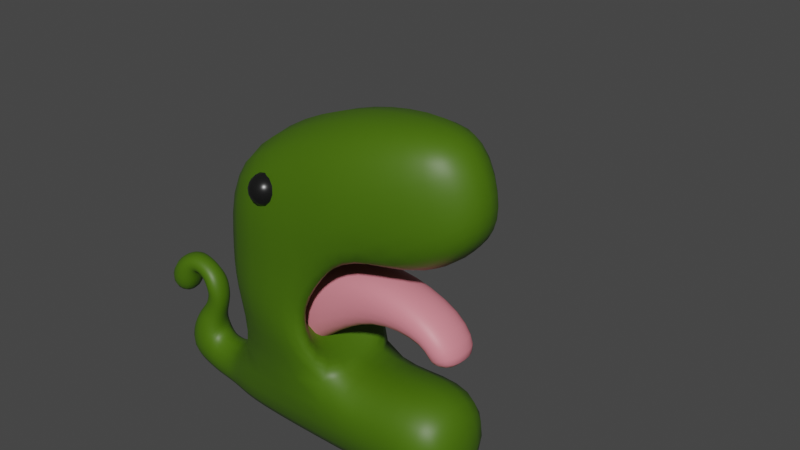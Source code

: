 # Source: Snake.blend  (saved by Blender 2.92.15; exported with 4.5.12 LTS)
import bpy
from mathutils import Matrix  # noqa: F401  (used for matrix-valued properties, if any)

bpy.ops.wm.read_factory_settings(use_empty=True)
scene = bpy.context.scene
scene.name = 'Scene'

# ---- collections
col_collection = bpy.data.collections.new('Collection'); scene.collection.children.link(col_collection)
col_animation = bpy.data.collections.new('Animation'); scene.collection.children.link(col_animation)

# ---- materials (node trees are filled in below, after node groups)
mat_material_snake_corps = bpy.data.materials.new('Material_Snake_Corps')
mat_material_snake_corps.use_transparent_shadow = False
mat_material_snake_langue = bpy.data.materials.new('Material_Snake_Langue')
mat_material_snake_langue.use_transparent_shadow = False
mat_material_snake_eye = bpy.data.materials.new('Material_Snake_Eye')
mat_material_snake_eye.use_transparent_shadow = False

# ---- material node trees
mat_material_snake_corps.use_nodes = True; mat_material_snake_corps.node_tree.nodes.clear()
_N = mat_material_snake_corps.node_tree.nodes; _L = mat_material_snake_corps.node_tree.links
n0 = _N.new('ShaderNodeBsdfPrincipled'); n0.name = 'Principled BSDF'; n0.location = (10, 300)
n0.distribution = 'GGX'
n0.subsurface_method = 'BURLEY'
n0.inputs[0].default_value = (0.06004, 0.1424, 0.0003478, 1.0)
n0.inputs[3].default_value = 1.45
n0.inputs[27].default_value = (0.0, 0.0, 0.0, 1.0)
n0.inputs[28].default_value = 1.0
n1 = _N.new('ShaderNodeOutputMaterial'); n1.name = 'Material Output'; n1.location = (300, 300)
_L.new(n0.outputs[0], n1.inputs[0])
n1.is_active_output = True
mat_material_snake_langue.use_nodes = True; mat_material_snake_langue.node_tree.nodes.clear()
_N = mat_material_snake_langue.node_tree.nodes; _L = mat_material_snake_langue.node_tree.links
n0 = _N.new('ShaderNodeBsdfPrincipled'); n0.name = 'Principled BSDF'; n0.location = (10, 300)
n0.distribution = 'GGX'
n0.subsurface_method = 'BURLEY'
n0.inputs[0].default_value = (0.7835, 0.2384, 0.2874, 1.0)
n0.inputs[3].default_value = 1.45
n0.inputs[27].default_value = (0.0, 0.0, 0.0, 1.0)
n0.inputs[28].default_value = 1.0
n1 = _N.new('ShaderNodeOutputMaterial'); n1.name = 'Material Output'; n1.location = (300, 300)
_L.new(n0.outputs[0], n1.inputs[0])
n1.is_active_output = True
mat_material_snake_eye.use_nodes = True; mat_material_snake_eye.node_tree.nodes.clear()
_N = mat_material_snake_eye.node_tree.nodes; _L = mat_material_snake_eye.node_tree.links
n0 = _N.new('ShaderNodeBsdfPrincipled'); n0.name = 'Principled BSDF'; n0.location = (10, 300)
n0.distribution = 'GGX'
n0.subsurface_method = 'BURLEY'
n0.inputs[0].default_value = (0.008076, 0.008076, 0.008076, 1.0)
n0.inputs[2].default_value = 0.3
n0.inputs[3].default_value = 1.45
n0.inputs[27].default_value = (0.0, 0.0, 0.0, 1.0)
n0.inputs[28].default_value = 1.0
n1 = _N.new('ShaderNodeOutputMaterial'); n1.name = 'Material Output'; n1.location = (300, 300)
_L.new(n0.outputs[0], n1.inputs[0])
n1.is_active_output = True

# ---- world
world_world = bpy.data.worlds.new('World'); scene.world = world_world
world_world.use_nodes = True; world_world.node_tree.nodes.clear()
_N = world_world.node_tree.nodes; _L = world_world.node_tree.links
n0 = _N.new('ShaderNodeOutputWorld'); n0.name = 'World Output'; n0.location = (300, 300)
n1 = _N.new('ShaderNodeBackground'); n1.name = 'Background'; n1.location = (10, 300)
n1.inputs[0].default_value = (0.05088, 0.05088, 0.05088, 1.0)
_L.new(n1.outputs[0], n0.inputs[0])
n0.is_active_output = True
world_world.color = (0.05088, 0.05088, 0.05088)
world_world.use_sun_shadow = False
world_world.sun_shadow_jitter_overblur = 0.0

# ---- meshes
me_corps_003 = bpy.data.meshes.new('Corps.003')
me_corps_003.from_pydata([(-1.77, -0.1303, 0.6015), (-2.017, -0.1303, 0.6841), (-1.77, 0.1303, 0.6015), (-2.017, 0.1303, 0.6841), (-1.687, -0.1303, 0.8488), (-1.934, -0.1303, 0.9313), (-1.687, 0.1303, 0.8488), (-1.934, 0.1303, 0.9313), (-1.721, 0.0892, 1.048), (-1.661, 0.0892, 0.8803), (-1.661, -0.0892, 0.8803), (-1.721, -0.0892, 1.048), (-1.517, 0.08517, 0.9814), (-1.6, 0.08517, 0.8322), (-1.6, -0.08517, 0.8322), (-1.517, -0.08517, 0.9814), (-1.401, 0.08734, 0.6946), (-1.572, 0.08734, 0.7296), (-1.572, -0.08734, 0.7296), (-1.401, -0.08734, 0.6946), (-1.575, -0.1041, 0.7894), (-1.422, -0.1041, 0.8583), (-1.575, 0.1041, 0.7894), (-1.422, 0.1041, 0.8583), (-1.479, 0.1507, 0.4203), (-1.762, 0.1319, 0.4749), (-1.762, -0.1319, 0.4749), (-1.479, -0.1507, 0.4203), (-1.553, 0.1507, 0.04144), (-1.827, 0.1319, 0.1433), (-1.827, -0.1319, 0.1433), (-1.553, -0.1507, 0.04144), (-1.213, 0.1635, 0.4026), (-1.213, -0.1635, 0.4026), (-1.213, 0.1635, -0.008524), (-1.213, -0.1635, -0.008524), (-1.452, -0.08746, 0.5575), (-1.452, 0.08746, 0.5575), (-1.636, 0.08746, 0.5967), (-1.636, -0.08746, 0.5967), (-1.438, 0.1473, 0.01419), (-1.438, -0.1473, 0.01419), (-1.403, 0.1473, 0.3846), (-1.403, -0.1473, 0.3845), (-1.033, 0.2977, 0.6126), (-1.033, -0.2977, 0.6126), (-0.9492, 0.2977, -0.02382), (-0.9492, -0.2977, -0.02382), (0.9492, 0.41, 0.7743), (0.9492, -0.41, 0.7743), (0.9492, 0.3186, 0.02477), (0.9492, -0.3186, 0.02477), (-0.1001, 0.3084, 0.7764), (0.0, 0.2977, -0.025), (0.0, -0.2977, -0.025), (-0.1001, -0.3084, 0.7764), (-0.9505, 0.4888, 2.203), (-0.9505, -0.4888, 2.203), (-0.3304, 0.4888, 2.589), (-0.3304, -0.4888, 2.589), (0.01742, 0.2931, 1.585), (0.01742, -0.2931, 1.585), (-1.084, 0.4888, 1.555), (-1.084, -0.4888, 1.555), (0.8632, 0.2665, 2.718), (0.8632, -0.2665, 2.718), (1.083, 0.2665, 2.325), (1.083, -0.2665, 2.325), (-0.2471, -0.2962, 1.188), (-1.078, -0.4212, 1.153), (-0.2471, 0.2962, 1.188), (-1.078, 0.4212, 1.153), (0.2503, -0.4888, 2.732), (0.2503, 0.4888, 2.732), (0.1898, 0.2931, 1.801), (0.1898, -0.2931, 1.801), (1.006, 0.2155, 1.998), (1.006, -0.2155, 1.998), (0.5014, 0.1045, 1.752), (0.5014, -0.1045, 1.752), (0.4746, 0.5004, 0.8567), (0.4746, 0.2977, -0.025), (0.4746, -0.2977, -0.025), (0.4746, -0.5004, 0.8567), (0.0, -0.4523, 0.7521), (0.0, 0.4523, 0.7521), (-0.2656, -0.5325, 1.198), (-0.2656, 0.5325, 1.198), (0.01308, 0.4888, 1.572), (0.2432, 0.4888, 1.793), (0.2432, -0.4888, 1.793), (0.01308, -0.4888, 1.572), (0.6948, 0.2155, 1.722), (0.6948, -0.2155, 1.722), (-0.3973, 0.2931, 1.785), (-0.3973, -0.2931, 1.785), (-0.5282, 0.223, 1.316), (-0.5282, -0.223, 1.316), (-0.09126, 0.2931, 1.928), (-0.09126, -0.2931, 1.928), (-0.3812, -0.3084, 1.047), (-0.3812, 0.3084, 1.047), (0.2203, 0.1045, 1.88), (0.2203, -0.1045, 1.88)], [], [(0, 1, 3, 2), (2, 3, 7, 6), (7, 5, 11, 8), (4, 5, 1, 0), (2, 6, 4, 0), (7, 3, 1, 5), (9, 8, 12, 13), (6, 7, 8, 9), (5, 4, 10, 11), (4, 6, 9, 10), (21, 20, 18, 19), (11, 10, 14, 15), (10, 9, 13, 14), (8, 11, 15, 12), (37, 36, 27, 24), (20, 22, 17, 18), (23, 21, 19, 16), (22, 23, 16, 17), (13, 12, 23, 22), (12, 15, 21, 23), (14, 13, 22, 20), (15, 14, 20, 21), (27, 26, 30, 31), (38, 37, 24, 25), (36, 39, 26, 27), (39, 38, 25, 26), (29, 28, 31, 30), (26, 25, 29, 30), (41, 40, 34, 35), (25, 24, 28, 29), (32, 33, 45, 44), (40, 42, 32, 34), (42, 43, 33, 32), (43, 41, 35, 33), (18, 17, 38, 39), (19, 18, 39, 36), (17, 16, 37, 38), (16, 19, 36, 37), (27, 31, 41, 43), (24, 27, 43, 42), (28, 24, 42, 40), (31, 28, 40, 41), (81, 80, 48, 50), (34, 32, 44, 46), (35, 34, 46, 47), (33, 35, 47, 45), (48, 49, 51, 50), (82, 81, 50, 51), (83, 82, 51, 49), (80, 83, 49, 48), (73, 72, 65, 64), (45, 47, 54, 84), (47, 46, 53, 54), (46, 44, 85, 53), (56, 57, 59, 58), (88, 62, 56, 58), (63, 91, 59, 57), (62, 63, 57, 56), (71, 69, 63, 62), (69, 86, 91, 63), (87, 71, 62, 88), (61, 68, 97, 95), (67, 66, 64, 65), (89, 73, 64, 66), (89, 66, 76, 92), (72, 90, 67, 65), (74, 78, 102, 98), (85, 44, 71, 87), (45, 84, 86, 69), (44, 45, 69, 71), (59, 91, 90, 72), (68, 55, 100, 97), (88, 58, 73, 89), (58, 59, 72, 73), (93, 92, 76, 77), (66, 67, 77, 76), (75, 61, 95, 99), (67, 90, 93, 77), (85, 84, 83, 80), (84, 54, 82, 83), (54, 53, 81, 82), (53, 85, 80, 81), (52, 55, 84, 85), (55, 68, 86, 84), (60, 70, 87, 88), (74, 60, 88, 89), (61, 75, 90, 91), (68, 61, 91, 86), (70, 52, 85, 87), (79, 78, 92, 93), (78, 74, 89, 92), (75, 79, 93, 90), (97, 96, 94, 95), (100, 101, 96, 97), (95, 94, 98, 99), (99, 98, 102, 103), (70, 60, 94, 96), (79, 75, 99, 103), (52, 70, 96, 101), (60, 74, 98, 94), (55, 52, 101, 100), (78, 79, 103, 102)])
me_corps_003.polygons.foreach_set('use_smooth', [True] * 102)
_uv = me_corps_003.uv_layers.new(name='UVMap')
_uv.uv.foreach_set('vector', [0.375, 0.0, 0.625, 0.0, 0.625, 0.25, 0.375, 0.25, 0.375, 0.25, 0.625, 0.25, 0.625, 0.5, 0.375, 0.5, 0.625, 0.5, 0.625, 0.75, 0.625, 0.75, 0.625, 0.5, 0.375, 0.75, 0.625, 0.75, 0.625, 1.0, 0.375, 1.0, 0.125, 0.5, 0.375, 0.5, 0.375, 0.75, 0.125, 0.75, 0.625, 0.5, 0.875, 0.5, 0.875, 0.75, 0.625, 0.75, 0.375, 0.5, 0.625, 0.5, 0.625, 0.5, 0.375, 0.5, 0.375, 0.5, 0.625, 0.5, 0.625, 0.5, 0.375, 0.5, 0.625, 0.75, 0.375, 0.75, 0.375, 0.75, 0.625, 0.75, 0.375, 0.75, 0.375, 0.5, 0.375, 0.5, 0.375, 0.75, 0.625, 0.75, 0.375, 0.75, 0.375, 0.75, 0.625, 0.75, 0.625, 0.75, 0.375, 0.75, 0.375, 0.75, 0.625, 0.75, 0.375, 0.75, 0.375, 0.5, 0.375, 0.5, 0.375, 0.75, 0.625, 0.5, 0.625, 0.75, 0.625, 0.75, 0.625, 0.5, 0.625, 0.5, 0.625, 0.75, 0.625, 0.75, 0.625, 0.5, 0.375, 0.75, 0.375, 0.5, 0.375, 0.5, 0.375, 0.75, 0.625, 0.5, 0.625, 0.75, 0.625, 0.75, 0.625, 0.5, 0.375, 0.5, 0.625, 0.5, 0.625, 0.5, 0.375, 0.5, 0.375, 0.5, 0.625, 0.5, 0.625, 0.5, 0.375, 0.5, 0.625, 0.5, 0.625, 0.75, 0.625, 0.75, 0.625, 0.5, 0.375, 0.75, 0.375, 0.5, 0.375, 0.5, 0.375, 0.75, 0.625, 0.75, 0.375, 0.75, 0.375, 0.75, 0.625, 0.75, 0.625, 0.75, 0.375, 0.75, 0.375, 0.75, 0.625, 0.75, 0.375, 0.5, 0.625, 0.5, 0.625, 0.5, 0.375, 0.5, 0.625, 0.75, 0.375, 0.75, 0.375, 0.75, 0.625, 0.75, 0.375, 0.75, 0.375, 0.5, 0.375, 0.5, 0.375, 0.75, 0.375, 0.5, 0.625, 0.5, 0.625, 0.75, 0.375, 0.75, 0.375, 0.75, 0.375, 0.5, 0.375, 0.5, 0.375, 0.75, 0.625, 0.75, 0.625, 0.5, 0.625, 0.5, 0.625, 0.75, 0.375, 0.5, 0.625, 0.5, 0.625, 0.5, 0.375, 0.5, 0.625, 0.5, 0.625, 0.75, 0.625, 0.75, 0.625, 0.5, 0.625, 0.5, 0.625, 0.5, 0.625, 0.5, 0.625, 0.5, 0.625, 0.5, 0.625, 0.75, 0.625, 0.75, 0.625, 0.5, 0.625, 0.75, 0.625, 0.75, 0.625, 0.75, 0.625, 0.75, 0.375, 0.75, 0.375, 0.5, 0.375, 0.5, 0.375, 0.75, 0.625, 0.75, 0.375, 0.75, 0.375, 0.75, 0.625, 0.75, 0.375, 0.5, 0.625, 0.5, 0.625, 0.5, 0.375, 0.5, 0.625, 0.5, 0.625, 0.75, 0.625, 0.75, 0.625, 0.5, 0.625, 0.75, 0.625, 0.75, 0.625, 0.75, 0.625, 0.75, 0.625, 0.5, 0.625, 0.75, 0.625, 0.75, 0.625, 0.5, 0.625, 0.5, 0.625, 0.5, 0.625, 0.5, 0.625, 0.5, 0.625, 0.75, 0.625, 0.5, 0.625, 0.5, 0.625, 0.75, 0.625, 0.5, 0.625, 0.5, 0.625, 0.5, 0.625, 0.5, 0.625, 0.5, 0.625, 0.5, 0.625, 0.5, 0.625, 0.5, 0.625, 0.75, 0.625, 0.5, 0.625, 0.5, 0.625, 0.75, 0.625, 0.75, 0.625, 0.75, 0.625, 0.75, 0.625, 0.75, 0.625, 0.5, 0.625, 0.75, 0.625, 0.75, 0.625, 0.5, 0.625, 0.75, 0.625, 0.5, 0.625, 0.5, 0.625, 0.75, 0.625, 0.75, 0.625, 0.75, 0.625, 0.75, 0.625, 0.75, 0.625, 0.5, 0.625, 0.75, 0.625, 0.75, 0.625, 0.5, 0.625, 0.5, 0.625, 0.75, 0.625, 0.75, 0.625, 0.5, 0.625, 0.75, 0.625, 0.75, 0.625, 0.75, 0.625, 0.75, 0.625, 0.75, 0.625, 0.5, 0.625, 0.5, 0.625, 0.75, 0.625, 0.5, 0.625, 0.5, 0.625, 0.5, 0.625, 0.5, 0.625, 0.5, 0.625, 0.75, 0.625, 0.75, 0.625, 0.5, 0.625, 0.5, 0.625, 0.5, 0.625, 0.5, 0.625, 0.5, 0.625, 0.75, 0.625, 0.75, 0.625, 0.75, 0.625, 0.75, 0.625, 0.5, 0.625, 0.75, 0.625, 0.75, 0.625, 0.5, 0.625, 0.5, 0.625, 0.75, 0.625, 0.75, 0.625, 0.5, 0.625, 0.75, 0.625, 0.75, 0.625, 0.75, 0.625, 0.75, 0.625, 0.5, 0.625, 0.5, 0.625, 0.5, 0.625, 0.5, 0.625, 0.6997, 0.625, 0.6912, 0.625, 0.6912, 0.625, 0.6997, 0.625, 0.75, 0.625, 0.5, 0.625, 0.5, 0.625, 0.75, 0.625, 0.5, 0.625, 0.5, 0.625, 0.5, 0.625, 0.5, 0.625, 0.5, 0.625, 0.5, 0.625, 0.5, 0.625, 0.5, 0.625, 0.75, 0.625, 0.75, 0.625, 0.75, 0.625, 0.75, 0.625, 0.5535, 0.625, 0.5826, 0.625, 0.5826, 0.625, 0.5535, 0.625, 0.5, 0.625, 0.5, 0.625, 0.5, 0.625, 0.5, 0.625, 0.75, 0.625, 0.75, 0.625, 0.75, 0.625, 0.75, 0.625, 0.5, 0.625, 0.75, 0.625, 0.75, 0.625, 0.5, 0.625, 0.75, 0.625, 0.75, 0.625, 0.75, 0.625, 0.75, 0.625, 0.6912, 0.625, 0.7006, 0.625, 0.7006, 0.625, 0.6912, 0.625, 0.5, 0.625, 0.5, 0.625, 0.5, 0.625, 0.5, 0.625, 0.5, 0.625, 0.75, 0.625, 0.75, 0.625, 0.5, 0.625, 0.75, 0.625, 0.5, 0.625, 0.5, 0.625, 0.75, 0.625, 0.5, 0.625, 0.75, 0.625, 0.75, 0.625, 0.5, 0.625, 0.6965, 0.625, 0.6997, 0.625, 0.6997, 0.625, 0.6965, 0.625, 0.75, 0.625, 0.75, 0.625, 0.75, 0.625, 0.75, 0.625, 0.5, 0.625, 0.75, 0.625, 0.75, 0.625, 0.5, 0.625, 0.75, 0.625, 0.75, 0.625, 0.75, 0.625, 0.75, 0.625, 0.75, 0.625, 0.5, 0.625, 0.5, 0.625, 0.75, 0.625, 0.5, 0.625, 0.5, 0.625, 0.5, 0.625, 0.5, 0.625, 0.5494, 0.625, 0.7006, 0.625, 0.75, 0.625, 0.5, 0.625, 0.7006, 0.625, 0.6912, 0.625, 0.75, 0.625, 0.75, 0.625, 0.55, 0.625, 0.5593, 0.625, 0.5, 0.625, 0.5, 0.625, 0.5535, 0.625, 0.55, 0.625, 0.5, 0.625, 0.5, 0.625, 0.6997, 0.625, 0.6965, 0.625, 0.75, 0.625, 0.75, 0.625, 0.6912, 0.625, 0.6997, 0.625, 0.75, 0.625, 0.75, 0.625, 0.5593, 0.625, 0.5494, 0.625, 0.5, 0.625, 0.5, 0.625, 0.6674, 0.625, 0.5826, 0.625, 0.5, 0.625, 0.75, 0.625, 0.5826, 0.625, 0.5535, 0.625, 0.5, 0.625, 0.5, 0.625, 0.6965, 0.625, 0.6674, 0.625, 0.75, 0.625, 0.75, 0.625, 0.6912, 0.625, 0.5593, 0.625, 0.55, 0.625, 0.6997, 0.625, 0.7006, 0.625, 0.5494, 0.625, 0.5593, 0.625, 0.6912, 0.625, 0.6997, 0.625, 0.55, 0.625, 0.5535, 0.625, 0.6965, 0.625, 0.6965, 0.625, 0.5535, 0.625, 0.5826, 0.625, 0.6674, 0.625, 0.5593, 0.625, 0.55, 0.625, 0.55, 0.625, 0.5593, 0.625, 0.6674, 0.625, 0.6965, 0.625, 0.6965, 0.625, 0.6674, 0.625, 0.5494, 0.625, 0.5593, 0.625, 0.5593, 0.625, 0.5494, 0.625, 0.55, 0.625, 0.5535, 0.625, 0.5535, 0.625, 0.55, 0.625, 0.7006, 0.625, 0.5494, 0.625, 0.5494, 0.625, 0.7006, 0.625, 0.5826, 0.625, 0.6674, 0.625, 0.6674, 0.625, 0.5826])
me_corps_003.materials.append(mat_material_snake_corps)
me_corps_003.use_remesh_fix_poles = True
me_corps_003.use_remesh_preserve_attributes = False
me_corps_003.use_mirror_vertex_groups = False
me_corps_003.update()
me_cube_003 = bpy.data.meshes.new('Cube.003')
me_cube_003.from_pydata([(-0.4602, -0.2452, 0.7564), (-0.4602, -0.2452, 1.423), (-0.4602, 0.2452, 0.7564), (-0.4602, 0.2452, 1.423), (0.6863, -0.1953, 1.272), (0.7506, -0.1953, 1.432), (0.6863, 0.1953, 1.272), (0.7506, 0.1953, 1.432), (-0.4602, -1.371e-07, 0.7564), (-0.4602, -1.371e-07, 1.482), (0.6863, -1.376e-07, 1.272), (0.7506, -1.359e-07, 1.491), (0.2101, 0.209, 1.3), (0.2101, 0.209, 1.603), (0.2101, -0.209, 1.3), (0.2101, -0.209, 1.603), (0.2101, -1.368e-07, 1.661), (0.2101, -1.368e-07, 1.3), (-0.2394, 0.2452, 0.9725), (-0.2394, -0.2452, 1.491), (-0.2394, -1.371e-07, 0.9725), (-0.2394, 0.2452, 1.491), (-0.2394, -0.2452, 0.9725), (-0.2394, -1.371e-07, 1.55), (0.8885, 0.184, 1.132), (0.6315, 0.184, 1.132), (0.6315, -1.34e-07, 1.132), (0.9728, -1.007e-07, 1.132), (0.8885, -0.184, 1.132), (0.6315, -0.184, 1.132)], [], [(8, 9, 3, 2), (12, 13, 7, 6), (10, 6, 25, 26), (22, 19, 1, 0), (17, 10, 4, 14), (23, 9, 1, 19), (21, 3, 9, 23), (12, 6, 10, 17), (5, 4, 29, 28), (0, 1, 9, 8), (18, 12, 17, 20), (7, 13, 16, 11), (11, 16, 15, 5), (20, 17, 14, 22), (4, 5, 15, 14), (18, 21, 13, 12), (2, 3, 21, 18), (8, 20, 22, 0), (2, 18, 20, 8), (13, 21, 23, 16), (16, 23, 19, 15), (14, 15, 19, 22), (26, 27, 28, 29), (25, 24, 27, 26), (4, 10, 26, 29), (11, 5, 28, 27), (6, 7, 24, 25), (7, 11, 27, 24)])
me_cube_003.polygons.foreach_set('use_smooth', [True] * 28)
_uv = me_cube_003.uv_layers.new(name='UVMap')
_uv.uv.foreach_set('vector', [0.375, 0.125, 0.625, 0.125, 0.625, 0.25, 0.375, 0.25, 0.375, 0.375, 0.625, 0.375, 0.625, 0.5, 0.375, 0.5, 0.375, 0.625, 0.375, 0.5, 0.375, 0.5, 0.375, 0.625, 0.375, 0.9588, 0.625, 0.9588, 0.625, 1.0, 0.375, 1.0, 0.25, 0.625, 0.375, 0.625, 0.375, 0.75, 0.25, 0.75, 0.8338, 0.625, 0.875, 0.625, 0.875, 0.75, 0.8338, 0.75, 0.8338, 0.5, 0.875, 0.5, 0.875, 0.625, 0.8338, 0.625, 0.25, 0.5, 0.375, 0.5, 0.375, 0.625, 0.25, 0.625, 0.625, 0.75, 0.375, 0.75, 0.375, 0.75, 0.625, 0.75, 0.375, 0.0, 0.625, 0.0, 0.625, 0.125, 0.375, 0.125, 0.1662, 0.5, 0.25, 0.5, 0.25, 0.625, 0.1662, 0.625, 0.625, 0.5, 0.75, 0.5, 0.75, 0.625, 0.625, 0.625, 0.625, 0.625, 0.75, 0.625, 0.75, 0.75, 0.625, 0.75, 0.1662, 0.625, 0.25, 0.625, 0.25, 0.75, 0.1662, 0.75, 0.375, 0.75, 0.625, 0.75, 0.625, 0.875, 0.375, 0.875, 0.375, 0.2912, 0.625, 0.2912, 0.625, 0.375, 0.375, 0.375, 0.375, 0.25, 0.625, 0.25, 0.625, 0.2912, 0.375, 0.2912, 0.125, 0.625, 0.1662, 0.625, 0.1662, 0.75, 0.125, 0.75, 0.125, 0.5, 0.1662, 0.5, 0.1662, 0.625, 0.125, 0.625, 0.75, 0.5, 0.8338, 0.5, 0.8338, 0.625, 0.75, 0.625, 0.75, 0.625, 0.8338, 0.625, 0.8338, 0.75, 0.75, 0.75, 0.375, 0.875, 0.625, 0.875, 0.625, 0.9588, 0.375, 0.9588, 0.375, 0.625, 0.625, 0.625, 0.625, 0.75, 0.375, 0.75, 0.375, 0.5, 0.625, 0.5, 0.625, 0.625, 0.375, 0.625, 0.375, 0.75, 0.375, 0.625, 0.375, 0.625, 0.375, 0.75, 0.625, 0.625, 0.625, 0.75, 0.625, 0.75, 0.625, 0.625, 0.375, 0.5, 0.625, 0.5, 0.625, 0.5, 0.375, 0.5, 0.625, 0.5, 0.625, 0.625, 0.625, 0.625, 0.625, 0.5])
me_cube_003.materials.append(mat_material_snake_langue)
me_cube_003.use_remesh_fix_poles = True
me_cube_003.use_remesh_preserve_attributes = False
me_cube_003.use_mirror_vertex_groups = False
me_cube_003.update()
me_sphere_003 = bpy.data.meshes.new('Sphere.003')
me_sphere_003.from_pydata([(-0.4543, 2.231, 0.4747), (-0.4325, 2.193, 0.506), (-0.414, 2.221, 0.4764), (-0.4017, 2.236, 0.4365), (-0.3974, 2.236, 0.3923), (-0.4543, 2.158, 0.5208), (-0.4166, 2.178, 0.5087), (-0.3846, 2.192, 0.4813), (-0.3632, 2.198, 0.4428), (-0.3557, 2.195, 0.3992), (-0.4107, 2.156, 0.5123), (-0.3738, 2.152, 0.4879), (-0.3491, 2.146, 0.4515), (-0.3405, 2.139, 0.4086), (-0.4166, 2.135, 0.5159), (-0.3846, 2.112, 0.4946), (-0.3632, 2.094, 0.4602), (-0.3557, 2.083, 0.418), (-0.4325, 2.119, 0.5185), (-0.414, 2.083, 0.4994), (-0.4017, 2.056, 0.4665), (-0.3974, 2.042, 0.4248), (-0.4543, 2.113, 0.5195), (-0.4543, 2.073, 0.5012), (-0.4543, 2.042, 0.4689), (-0.4543, 2.027, 0.4273), (-0.4761, 2.119, 0.5185), (-0.4945, 2.083, 0.4994), (-0.5069, 2.056, 0.4665), (-0.5112, 2.042, 0.4248), (-0.492, 2.135, 0.5159), (-0.524, 2.112, 0.4946), (-0.5453, 2.094, 0.4602), (-0.5529, 2.083, 0.418), (-0.4978, 2.156, 0.5123), (-0.5348, 2.152, 0.4879), (-0.5594, 2.146, 0.4515), (-0.5681, 2.139, 0.4086), (-0.492, 2.178, 0.5087), (-0.524, 2.192, 0.4813), (-0.5453, 2.198, 0.4428), (-0.5529, 2.195, 0.3992), (-0.4761, 2.193, 0.506), (-0.4945, 2.221, 0.4764), (-0.5069, 2.236, 0.4365), (-0.5112, 2.236, 0.3923), (-0.4543, 2.199, 0.5051), (-0.4543, 2.25, 0.4342), (-0.4543, 2.251, 0.3898)], [], [(48, 47, 3, 4), (0, 46, 1, 2), (47, 0, 2, 3), (46, 5, 1), (2, 1, 6, 7), (3, 2, 7, 8), (1, 5, 6), (4, 3, 8, 9), (8, 7, 11, 12), (6, 5, 10), (9, 8, 12, 13), (7, 6, 10, 11), (10, 5, 14), (13, 12, 16, 17), (11, 10, 14, 15), (12, 11, 15, 16), (17, 16, 20, 21), (15, 14, 18, 19), (16, 15, 19, 20), (14, 5, 18), (20, 19, 23, 24), (18, 5, 22), (21, 20, 24, 25), (19, 18, 22, 23), (24, 23, 27, 28), (22, 5, 26), (25, 24, 28, 29), (23, 22, 26, 27), (29, 28, 32, 33), (27, 26, 30, 31), (28, 27, 31, 32), (26, 5, 30), (33, 32, 36, 37), (31, 30, 34, 35), (32, 31, 35, 36), (30, 5, 34), (36, 35, 39, 40), (34, 5, 38), (37, 36, 40, 41), (35, 34, 38, 39), (40, 39, 43, 44), (38, 5, 42), (41, 40, 44, 45), (39, 38, 42, 43), (45, 44, 47, 48), (43, 42, 46, 0), (44, 43, 0, 47), (42, 5, 46)])
me_sphere_003.polygons.foreach_set('use_smooth', [True] * 48)
_uv = me_sphere_003.uv_layers.new(name='UVMap')
_uv.uv.foreach_set('vector', [0.75, 0.5, 0.75, 0.625, 0.6667, 0.625, 0.6667, 0.5, 0.75, 0.75, 0.75, 0.875, 0.6667, 0.875, 0.6667, 0.75, 0.75, 0.625, 0.75, 0.75, 0.6667, 0.75, 0.6667, 0.625, 0.75, 0.875, 0.7083, 1.0, 0.6667, 0.875, 0.6667, 0.75, 0.6667, 0.875, 0.5833, 0.875, 0.5833, 0.75, 0.6667, 0.625, 0.6667, 0.75, 0.5833, 0.75, 0.5833, 0.625, 0.6667, 0.875, 0.625, 1.0, 0.5833, 0.875, 0.6667, 0.5, 0.6667, 0.625, 0.5833, 0.625, 0.5833, 0.5, 0.5833, 0.625, 0.5833, 0.75, 0.5, 0.75, 0.5, 0.625, 0.5833, 0.875, 0.5417, 1.0, 0.5, 0.875, 0.5833, 0.5, 0.5833, 0.625, 0.5, 0.625, 0.5, 0.5, 0.5833, 0.75, 0.5833, 0.875, 0.5, 0.875, 0.5, 0.75, 0.5, 0.875, 0.4583, 1.0, 0.4167, 0.875, 0.5, 0.5, 0.5, 0.625, 0.4167, 0.625, 0.4167, 0.5, 0.5, 0.75, 0.5, 0.875, 0.4167, 0.875, 0.4167, 0.75, 0.5, 0.625, 0.5, 0.75, 0.4167, 0.75, 0.4167, 0.625, 0.4167, 0.5, 0.4167, 0.625, 0.3333, 0.625, 0.3333, 0.5, 0.4167, 0.75, 0.4167, 0.875, 0.3333, 0.875, 0.3333, 0.75, 0.4167, 0.625, 0.4167, 0.75, 0.3333, 0.75, 0.3333, 0.625, 0.4167, 0.875, 0.375, 1.0, 0.3333, 0.875, 0.3333, 0.625, 0.3333, 0.75, 0.25, 0.75, 0.25, 0.625, 0.3333, 0.875, 0.2917, 1.0, 0.25, 0.875, 0.3333, 0.5, 0.3333, 0.625, 0.25, 0.625, 0.25, 0.5, 0.3333, 0.75, 0.3333, 0.875, 0.25, 0.875, 0.25, 0.75, 0.25, 0.625, 0.25, 0.75, 0.1667, 0.75, 0.1667, 0.625, 0.25, 0.875, 0.2083, 1.0, 0.1667, 0.875, 0.25, 0.5, 0.25, 0.625, 0.1667, 0.625, 0.1667, 0.5, 0.25, 0.75, 0.25, 0.875, 0.1667, 0.875, 0.1667, 0.75, 0.1667, 0.5, 0.1667, 0.625, 0.08333, 0.625, 0.08333, 0.5, 0.1667, 0.75, 0.1667, 0.875, 0.08333, 0.875, 0.08333, 0.75, 0.1667, 0.625, 0.1667, 0.75, 0.08333, 0.75, 0.08333, 0.625, 0.1667, 0.875, 0.125, 1.0, 0.08333, 0.875, 0.08333, 0.5, 0.08333, 0.625, 0.0, 0.625, 0.0, 0.5, 0.08333, 0.75, 0.08333, 0.875, 0.0, 0.875, 0.0, 0.75, 0.08333, 0.625, 0.08333, 0.75, 0.0, 0.75, 0.0, 0.625, 0.08333, 0.875, 0.04167, 1.0, 0.0, 0.875, 1.0, 0.625, 1.0, 0.75, 0.9167, 0.75, 0.9167, 0.625, 1.0, 0.875, 0.9583, 1.0, 0.9167, 0.875, 1.0, 0.5, 1.0, 0.625, 0.9167, 0.625, 0.9167, 0.5, 1.0, 0.75, 1.0, 0.875, 0.9167, 0.875, 0.9167, 0.75, 0.9167, 0.625, 0.9167, 0.75, 0.8333, 0.75, 0.8333, 0.625, 0.9167, 0.875, 0.875, 1.0, 0.8333, 0.875, 0.9167, 0.5, 0.9167, 0.625, 0.8333, 0.625, 0.8333, 0.5, 0.9167, 0.75, 0.9167, 0.875, 0.8333, 0.875, 0.8333, 0.75, 0.8333, 0.5, 0.8333, 0.625, 0.75, 0.625, 0.75, 0.5, 0.8333, 0.75, 0.8333, 0.875, 0.75, 0.875, 0.75, 0.75, 0.8333, 0.625, 0.8333, 0.75, 0.75, 0.75, 0.75, 0.625, 0.8333, 0.875, 0.7917, 1.0, 0.75, 0.875])
me_sphere_003.materials.append(mat_material_snake_eye)
me_sphere_003.use_remesh_fix_poles = True
me_sphere_003.use_remesh_preserve_attributes = False
me_sphere_003.use_mirror_vertex_groups = False
me_sphere_003.update()
me_corps = bpy.data.meshes.new('Corps')
me_corps.from_pydata([(-1.77, -0.1303, 0.6015), (-2.017, -0.1303, 0.6841), (-1.77, 0.1303, 0.6015), (-2.017, 0.1303, 0.6841), (-1.687, -0.1303, 0.8488), (-1.934, -0.1303, 0.9313), (-1.687, 0.1303, 0.8488), (-1.934, 0.1303, 0.9313), (-1.721, 0.0892, 1.048), (-1.661, 0.0892, 0.8803), (-1.661, -0.0892, 0.8803), (-1.721, -0.0892, 1.048), (-1.517, 0.08517, 0.9814), (-1.6, 0.08517, 0.8322), (-1.6, -0.08517, 0.8322), (-1.517, -0.08517, 0.9814), (-1.401, 0.08734, 0.6946), (-1.572, 0.08734, 0.7296), (-1.572, -0.08734, 0.7296), (-1.401, -0.08734, 0.6946), (-1.575, -0.1041, 0.7894), (-1.422, -0.1041, 0.8583), (-1.575, 0.1041, 0.7894), (-1.422, 0.1041, 0.8583), (-1.479, 0.1507, 0.4203), (-1.762, 0.1319, 0.4749), (-1.762, -0.1319, 0.4749), (-1.479, -0.1507, 0.4203), (-1.553, 0.1507, 0.04144), (-1.827, 0.1319, 0.1433), (-1.827, -0.1319, 0.1433), (-1.553, -0.1507, 0.04144), (-1.213, 0.1635, 0.4026), (-1.213, -0.1635, 0.4026), (-1.213, 0.1635, -0.008524), (-1.213, -0.1635, -0.008524), (-1.452, -0.08746, 0.5575), (-1.452, 0.08746, 0.5575), (-1.636, 0.08746, 0.5967), (-1.636, -0.08746, 0.5967), (-1.438, 0.1473, 0.01419), (-1.438, -0.1473, 0.01419), (-1.403, 0.1473, 0.3846), (-1.403, -0.1473, 0.3845), (-1.033, 0.2977, 0.6126), (-1.033, -0.2977, 0.6126), (-0.9492, 0.2977, -0.02382), (-0.9492, -0.2977, -0.02382), (0.9492, 0.41, 0.7743), (0.9492, -0.41, 0.7743), (0.9492, 0.3186, 0.02477), (0.9492, -0.3186, 0.02477), (-0.1001, 0.3084, 0.7764), (0.0, 0.2977, -0.025), (0.0, -0.2977, -0.025), (-0.1001, -0.3084, 0.7764), (-0.9505, 0.4888, 2.203), (-0.9505, -0.4888, 2.203), (-0.3304, 0.4888, 2.589), (-0.3304, -0.4888, 2.589), (0.01742, 0.2931, 1.585), (0.01742, -0.2931, 1.585), (-1.084, 0.4888, 1.555), (-1.084, -0.4888, 1.555), (0.8632, 0.2665, 2.718), (0.8632, -0.2665, 2.718), (1.083, 0.2665, 2.325), (1.083, -0.2665, 2.325), (-0.2471, -0.2962, 1.188), (-1.078, -0.4212, 1.153), (-0.2471, 0.2962, 1.188), (-1.078, 0.4212, 1.153), (0.2503, -0.4888, 2.732), (0.2503, 0.4888, 2.732), (0.1898, 0.2931, 1.801), (0.1898, -0.2931, 1.801), (1.006, 0.2155, 1.998), (1.006, -0.2155, 1.998), (0.5014, 0.1045, 1.752), (0.5014, -0.1045, 1.752), (0.4746, 0.5004, 0.8567), (0.4746, 0.2977, -0.025), (0.4746, -0.2977, -0.025), (0.4746, -0.5004, 0.8567), (0.0, -0.4523, 0.7521), (0.0, 0.4523, 0.7521), (-0.2656, -0.5325, 1.198), (-0.2656, 0.5325, 1.198), (0.01308, 0.4888, 1.572), (0.2432, 0.4888, 1.793), (0.2432, -0.4888, 1.793), (0.01308, -0.4888, 1.572), (0.6948, 0.2155, 1.722), (0.6948, -0.2155, 1.722), (-0.3973, 0.2931, 1.785), (-0.3973, -0.2931, 1.785), (-0.5282, 0.223, 1.316), (-0.5282, -0.223, 1.316), (-0.09126, 0.2931, 1.928), (-0.09126, -0.2931, 1.928), (-0.3812, -0.3084, 1.047), (-0.3812, 0.3084, 1.047), (0.2203, 0.1045, 1.88), (0.2203, -0.1045, 1.88)], [], [(0, 1, 3, 2), (2, 3, 7, 6), (7, 5, 11, 8), (4, 5, 1, 0), (2, 6, 4, 0), (7, 3, 1, 5), (9, 8, 12, 13), (6, 7, 8, 9), (5, 4, 10, 11), (4, 6, 9, 10), (21, 20, 18, 19), (11, 10, 14, 15), (10, 9, 13, 14), (8, 11, 15, 12), (37, 36, 27, 24), (20, 22, 17, 18), (23, 21, 19, 16), (22, 23, 16, 17), (13, 12, 23, 22), (12, 15, 21, 23), (14, 13, 22, 20), (15, 14, 20, 21), (27, 26, 30, 31), (38, 37, 24, 25), (36, 39, 26, 27), (39, 38, 25, 26), (29, 28, 31, 30), (26, 25, 29, 30), (41, 40, 34, 35), (25, 24, 28, 29), (32, 33, 45, 44), (40, 42, 32, 34), (42, 43, 33, 32), (43, 41, 35, 33), (18, 17, 38, 39), (19, 18, 39, 36), (17, 16, 37, 38), (16, 19, 36, 37), (27, 31, 41, 43), (24, 27, 43, 42), (28, 24, 42, 40), (31, 28, 40, 41), (81, 80, 48, 50), (34, 32, 44, 46), (35, 34, 46, 47), (33, 35, 47, 45), (48, 49, 51, 50), (82, 81, 50, 51), (83, 82, 51, 49), (80, 83, 49, 48), (73, 72, 65, 64), (45, 47, 54, 84), (47, 46, 53, 54), (46, 44, 85, 53), (56, 57, 59, 58), (88, 62, 56, 58), (63, 91, 59, 57), (62, 63, 57, 56), (71, 69, 63, 62), (69, 86, 91, 63), (87, 71, 62, 88), (61, 68, 97, 95), (67, 66, 64, 65), (89, 73, 64, 66), (89, 66, 76, 92), (72, 90, 67, 65), (74, 78, 102, 98), (85, 44, 71, 87), (45, 84, 86, 69), (44, 45, 69, 71), (59, 91, 90, 72), (68, 55, 100, 97), (88, 58, 73, 89), (58, 59, 72, 73), (93, 92, 76, 77), (66, 67, 77, 76), (75, 61, 95, 99), (67, 90, 93, 77), (85, 84, 83, 80), (84, 54, 82, 83), (54, 53, 81, 82), (53, 85, 80, 81), (52, 55, 84, 85), (55, 68, 86, 84), (60, 70, 87, 88), (74, 60, 88, 89), (61, 75, 90, 91), (68, 61, 91, 86), (70, 52, 85, 87), (79, 78, 92, 93), (78, 74, 89, 92), (75, 79, 93, 90), (97, 96, 94, 95), (100, 101, 96, 97), (95, 94, 98, 99), (99, 98, 102, 103), (70, 60, 94, 96), (79, 75, 99, 103), (52, 70, 96, 101), (60, 74, 98, 94), (55, 52, 101, 100), (78, 79, 103, 102)])
me_corps.polygons.foreach_set('use_smooth', [True] * 102)
_uv = me_corps.uv_layers.new(name='UVMap')
_uv.uv.foreach_set('vector', [0.375, 0.0, 0.625, 0.0, 0.625, 0.25, 0.375, 0.25, 0.375, 0.25, 0.625, 0.25, 0.625, 0.5, 0.375, 0.5, 0.625, 0.5, 0.625, 0.75, 0.625, 0.75, 0.625, 0.5, 0.375, 0.75, 0.625, 0.75, 0.625, 1.0, 0.375, 1.0, 0.125, 0.5, 0.375, 0.5, 0.375, 0.75, 0.125, 0.75, 0.625, 0.5, 0.875, 0.5, 0.875, 0.75, 0.625, 0.75, 0.375, 0.5, 0.625, 0.5, 0.625, 0.5, 0.375, 0.5, 0.375, 0.5, 0.625, 0.5, 0.625, 0.5, 0.375, 0.5, 0.625, 0.75, 0.375, 0.75, 0.375, 0.75, 0.625, 0.75, 0.375, 0.75, 0.375, 0.5, 0.375, 0.5, 0.375, 0.75, 0.625, 0.75, 0.375, 0.75, 0.375, 0.75, 0.625, 0.75, 0.625, 0.75, 0.375, 0.75, 0.375, 0.75, 0.625, 0.75, 0.375, 0.75, 0.375, 0.5, 0.375, 0.5, 0.375, 0.75, 0.625, 0.5, 0.625, 0.75, 0.625, 0.75, 0.625, 0.5, 0.625, 0.5, 0.625, 0.75, 0.625, 0.75, 0.625, 0.5, 0.375, 0.75, 0.375, 0.5, 0.375, 0.5, 0.375, 0.75, 0.625, 0.5, 0.625, 0.75, 0.625, 0.75, 0.625, 0.5, 0.375, 0.5, 0.625, 0.5, 0.625, 0.5, 0.375, 0.5, 0.375, 0.5, 0.625, 0.5, 0.625, 0.5, 0.375, 0.5, 0.625, 0.5, 0.625, 0.75, 0.625, 0.75, 0.625, 0.5, 0.375, 0.75, 0.375, 0.5, 0.375, 0.5, 0.375, 0.75, 0.625, 0.75, 0.375, 0.75, 0.375, 0.75, 0.625, 0.75, 0.625, 0.75, 0.375, 0.75, 0.375, 0.75, 0.625, 0.75, 0.375, 0.5, 0.625, 0.5, 0.625, 0.5, 0.375, 0.5, 0.625, 0.75, 0.375, 0.75, 0.375, 0.75, 0.625, 0.75, 0.375, 0.75, 0.375, 0.5, 0.375, 0.5, 0.375, 0.75, 0.375, 0.5, 0.625, 0.5, 0.625, 0.75, 0.375, 0.75, 0.375, 0.75, 0.375, 0.5, 0.375, 0.5, 0.375, 0.75, 0.625, 0.75, 0.625, 0.5, 0.625, 0.5, 0.625, 0.75, 0.375, 0.5, 0.625, 0.5, 0.625, 0.5, 0.375, 0.5, 0.625, 0.5, 0.625, 0.75, 0.625, 0.75, 0.625, 0.5, 0.625, 0.5, 0.625, 0.5, 0.625, 0.5, 0.625, 0.5, 0.625, 0.5, 0.625, 0.75, 0.625, 0.75, 0.625, 0.5, 0.625, 0.75, 0.625, 0.75, 0.625, 0.75, 0.625, 0.75, 0.375, 0.75, 0.375, 0.5, 0.375, 0.5, 0.375, 0.75, 0.625, 0.75, 0.375, 0.75, 0.375, 0.75, 0.625, 0.75, 0.375, 0.5, 0.625, 0.5, 0.625, 0.5, 0.375, 0.5, 0.625, 0.5, 0.625, 0.75, 0.625, 0.75, 0.625, 0.5, 0.625, 0.75, 0.625, 0.75, 0.625, 0.75, 0.625, 0.75, 0.625, 0.5, 0.625, 0.75, 0.625, 0.75, 0.625, 0.5, 0.625, 0.5, 0.625, 0.5, 0.625, 0.5, 0.625, 0.5, 0.625, 0.75, 0.625, 0.5, 0.625, 0.5, 0.625, 0.75, 0.625, 0.5, 0.625, 0.5, 0.625, 0.5, 0.625, 0.5, 0.625, 0.5, 0.625, 0.5, 0.625, 0.5, 0.625, 0.5, 0.625, 0.75, 0.625, 0.5, 0.625, 0.5, 0.625, 0.75, 0.625, 0.75, 0.625, 0.75, 0.625, 0.75, 0.625, 0.75, 0.625, 0.5, 0.625, 0.75, 0.625, 0.75, 0.625, 0.5, 0.625, 0.75, 0.625, 0.5, 0.625, 0.5, 0.625, 0.75, 0.625, 0.75, 0.625, 0.75, 0.625, 0.75, 0.625, 0.75, 0.625, 0.5, 0.625, 0.75, 0.625, 0.75, 0.625, 0.5, 0.625, 0.5, 0.625, 0.75, 0.625, 0.75, 0.625, 0.5, 0.625, 0.75, 0.625, 0.75, 0.625, 0.75, 0.625, 0.75, 0.625, 0.75, 0.625, 0.5, 0.625, 0.5, 0.625, 0.75, 0.625, 0.5, 0.625, 0.5, 0.625, 0.5, 0.625, 0.5, 0.625, 0.5, 0.625, 0.75, 0.625, 0.75, 0.625, 0.5, 0.625, 0.5, 0.625, 0.5, 0.625, 0.5, 0.625, 0.5, 0.625, 0.75, 0.625, 0.75, 0.625, 0.75, 0.625, 0.75, 0.625, 0.5, 0.625, 0.75, 0.625, 0.75, 0.625, 0.5, 0.625, 0.5, 0.625, 0.75, 0.625, 0.75, 0.625, 0.5, 0.625, 0.75, 0.625, 0.75, 0.625, 0.75, 0.625, 0.75, 0.625, 0.5, 0.625, 0.5, 0.625, 0.5, 0.625, 0.5, 0.625, 0.6997, 0.625, 0.6912, 0.625, 0.6912, 0.625, 0.6997, 0.625, 0.75, 0.625, 0.5, 0.625, 0.5, 0.625, 0.75, 0.625, 0.5, 0.625, 0.5, 0.625, 0.5, 0.625, 0.5, 0.625, 0.5, 0.625, 0.5, 0.625, 0.5, 0.625, 0.5, 0.625, 0.75, 0.625, 0.75, 0.625, 0.75, 0.625, 0.75, 0.625, 0.5535, 0.625, 0.5826, 0.625, 0.5826, 0.625, 0.5535, 0.625, 0.5, 0.625, 0.5, 0.625, 0.5, 0.625, 0.5, 0.625, 0.75, 0.625, 0.75, 0.625, 0.75, 0.625, 0.75, 0.625, 0.5, 0.625, 0.75, 0.625, 0.75, 0.625, 0.5, 0.625, 0.75, 0.625, 0.75, 0.625, 0.75, 0.625, 0.75, 0.625, 0.6912, 0.625, 0.7006, 0.625, 0.7006, 0.625, 0.6912, 0.625, 0.5, 0.625, 0.5, 0.625, 0.5, 0.625, 0.5, 0.625, 0.5, 0.625, 0.75, 0.625, 0.75, 0.625, 0.5, 0.625, 0.75, 0.625, 0.5, 0.625, 0.5, 0.625, 0.75, 0.625, 0.5, 0.625, 0.75, 0.625, 0.75, 0.625, 0.5, 0.625, 0.6965, 0.625, 0.6997, 0.625, 0.6997, 0.625, 0.6965, 0.625, 0.75, 0.625, 0.75, 0.625, 0.75, 0.625, 0.75, 0.625, 0.5, 0.625, 0.75, 0.625, 0.75, 0.625, 0.5, 0.625, 0.75, 0.625, 0.75, 0.625, 0.75, 0.625, 0.75, 0.625, 0.75, 0.625, 0.5, 0.625, 0.5, 0.625, 0.75, 0.625, 0.5, 0.625, 0.5, 0.625, 0.5, 0.625, 0.5, 0.625, 0.5494, 0.625, 0.7006, 0.625, 0.75, 0.625, 0.5, 0.625, 0.7006, 0.625, 0.6912, 0.625, 0.75, 0.625, 0.75, 0.625, 0.55, 0.625, 0.5593, 0.625, 0.5, 0.625, 0.5, 0.625, 0.5535, 0.625, 0.55, 0.625, 0.5, 0.625, 0.5, 0.625, 0.6997, 0.625, 0.6965, 0.625, 0.75, 0.625, 0.75, 0.625, 0.6912, 0.625, 0.6997, 0.625, 0.75, 0.625, 0.75, 0.625, 0.5593, 0.625, 0.5494, 0.625, 0.5, 0.625, 0.5, 0.625, 0.6674, 0.625, 0.5826, 0.625, 0.5, 0.625, 0.75, 0.625, 0.5826, 0.625, 0.5535, 0.625, 0.5, 0.625, 0.5, 0.625, 0.6965, 0.625, 0.6674, 0.625, 0.75, 0.625, 0.75, 0.625, 0.6912, 0.625, 0.5593, 0.625, 0.55, 0.625, 0.6997, 0.625, 0.7006, 0.625, 0.5494, 0.625, 0.5593, 0.625, 0.6912, 0.625, 0.6997, 0.625, 0.55, 0.625, 0.5535, 0.625, 0.6965, 0.625, 0.6965, 0.625, 0.5535, 0.625, 0.5826, 0.625, 0.6674, 0.625, 0.5593, 0.625, 0.55, 0.625, 0.55, 0.625, 0.5593, 0.625, 0.6674, 0.625, 0.6965, 0.625, 0.6965, 0.625, 0.6674, 0.625, 0.5494, 0.625, 0.5593, 0.625, 0.5593, 0.625, 0.5494, 0.625, 0.55, 0.625, 0.5535, 0.625, 0.5535, 0.625, 0.55, 0.625, 0.7006, 0.625, 0.5494, 0.625, 0.5494, 0.625, 0.7006, 0.625, 0.5826, 0.625, 0.6674, 0.625, 0.6674, 0.625, 0.5826])
me_corps.materials.append(mat_material_snake_corps)
me_corps.use_remesh_fix_poles = True
me_corps.use_remesh_preserve_attributes = False
me_corps.use_mirror_vertex_groups = False
me_corps.update()
me_sphere_006 = bpy.data.meshes.new('Sphere.006')
me_sphere_006.from_pydata([(-0.4543, 2.231, 0.4747), (-0.4325, 2.193, 0.506), (-0.414, 2.221, 0.4764), (-0.4017, 2.236, 0.4365), (-0.3974, 2.236, 0.3923), (-0.4543, 2.158, 0.5208), (-0.4166, 2.178, 0.5087), (-0.3846, 2.192, 0.4813), (-0.3632, 2.198, 0.4428), (-0.3557, 2.195, 0.3992), (-0.4107, 2.156, 0.5123), (-0.3738, 2.152, 0.4879), (-0.3491, 2.146, 0.4515), (-0.3405, 2.139, 0.4086), (-0.4166, 2.135, 0.5159), (-0.3846, 2.112, 0.4946), (-0.3632, 2.094, 0.4602), (-0.3557, 2.083, 0.418), (-0.4325, 2.119, 0.5185), (-0.414, 2.083, 0.4994), (-0.4017, 2.056, 0.4665), (-0.3974, 2.042, 0.4248), (-0.4543, 2.113, 0.5195), (-0.4543, 2.073, 0.5012), (-0.4543, 2.042, 0.4689), (-0.4543, 2.027, 0.4273), (-0.4761, 2.119, 0.5185), (-0.4945, 2.083, 0.4994), (-0.5069, 2.056, 0.4665), (-0.5112, 2.042, 0.4248), (-0.492, 2.135, 0.5159), (-0.524, 2.112, 0.4946), (-0.5453, 2.094, 0.4602), (-0.5529, 2.083, 0.418), (-0.4978, 2.156, 0.5123), (-0.5348, 2.152, 0.4879), (-0.5594, 2.146, 0.4515), (-0.5681, 2.139, 0.4086), (-0.492, 2.178, 0.5087), (-0.524, 2.192, 0.4813), (-0.5453, 2.198, 0.4428), (-0.5529, 2.195, 0.3992), (-0.4761, 2.193, 0.506), (-0.4945, 2.221, 0.4764), (-0.5069, 2.236, 0.4365), (-0.5112, 2.236, 0.3923), (-0.4543, 2.199, 0.5051), (-0.4543, 2.25, 0.4342), (-0.4543, 2.251, 0.3898)], [], [(48, 47, 3, 4), (0, 46, 1, 2), (47, 0, 2, 3), (46, 5, 1), (2, 1, 6, 7), (3, 2, 7, 8), (1, 5, 6), (4, 3, 8, 9), (8, 7, 11, 12), (6, 5, 10), (9, 8, 12, 13), (7, 6, 10, 11), (10, 5, 14), (13, 12, 16, 17), (11, 10, 14, 15), (12, 11, 15, 16), (17, 16, 20, 21), (15, 14, 18, 19), (16, 15, 19, 20), (14, 5, 18), (20, 19, 23, 24), (18, 5, 22), (21, 20, 24, 25), (19, 18, 22, 23), (24, 23, 27, 28), (22, 5, 26), (25, 24, 28, 29), (23, 22, 26, 27), (29, 28, 32, 33), (27, 26, 30, 31), (28, 27, 31, 32), (26, 5, 30), (33, 32, 36, 37), (31, 30, 34, 35), (32, 31, 35, 36), (30, 5, 34), (36, 35, 39, 40), (34, 5, 38), (37, 36, 40, 41), (35, 34, 38, 39), (40, 39, 43, 44), (38, 5, 42), (41, 40, 44, 45), (39, 38, 42, 43), (45, 44, 47, 48), (43, 42, 46, 0), (44, 43, 0, 47), (42, 5, 46)])
me_sphere_006.polygons.foreach_set('use_smooth', [True] * 48)
_uv = me_sphere_006.uv_layers.new(name='UVMap')
_uv.uv.foreach_set('vector', [0.75, 0.5, 0.75, 0.625, 0.6667, 0.625, 0.6667, 0.5, 0.75, 0.75, 0.75, 0.875, 0.6667, 0.875, 0.6667, 0.75, 0.75, 0.625, 0.75, 0.75, 0.6667, 0.75, 0.6667, 0.625, 0.75, 0.875, 0.7083, 1.0, 0.6667, 0.875, 0.6667, 0.75, 0.6667, 0.875, 0.5833, 0.875, 0.5833, 0.75, 0.6667, 0.625, 0.6667, 0.75, 0.5833, 0.75, 0.5833, 0.625, 0.6667, 0.875, 0.625, 1.0, 0.5833, 0.875, 0.6667, 0.5, 0.6667, 0.625, 0.5833, 0.625, 0.5833, 0.5, 0.5833, 0.625, 0.5833, 0.75, 0.5, 0.75, 0.5, 0.625, 0.5833, 0.875, 0.5417, 1.0, 0.5, 0.875, 0.5833, 0.5, 0.5833, 0.625, 0.5, 0.625, 0.5, 0.5, 0.5833, 0.75, 0.5833, 0.875, 0.5, 0.875, 0.5, 0.75, 0.5, 0.875, 0.4583, 1.0, 0.4167, 0.875, 0.5, 0.5, 0.5, 0.625, 0.4167, 0.625, 0.4167, 0.5, 0.5, 0.75, 0.5, 0.875, 0.4167, 0.875, 0.4167, 0.75, 0.5, 0.625, 0.5, 0.75, 0.4167, 0.75, 0.4167, 0.625, 0.4167, 0.5, 0.4167, 0.625, 0.3333, 0.625, 0.3333, 0.5, 0.4167, 0.75, 0.4167, 0.875, 0.3333, 0.875, 0.3333, 0.75, 0.4167, 0.625, 0.4167, 0.75, 0.3333, 0.75, 0.3333, 0.625, 0.4167, 0.875, 0.375, 1.0, 0.3333, 0.875, 0.3333, 0.625, 0.3333, 0.75, 0.25, 0.75, 0.25, 0.625, 0.3333, 0.875, 0.2917, 1.0, 0.25, 0.875, 0.3333, 0.5, 0.3333, 0.625, 0.25, 0.625, 0.25, 0.5, 0.3333, 0.75, 0.3333, 0.875, 0.25, 0.875, 0.25, 0.75, 0.25, 0.625, 0.25, 0.75, 0.1667, 0.75, 0.1667, 0.625, 0.25, 0.875, 0.2083, 1.0, 0.1667, 0.875, 0.25, 0.5, 0.25, 0.625, 0.1667, 0.625, 0.1667, 0.5, 0.25, 0.75, 0.25, 0.875, 0.1667, 0.875, 0.1667, 0.75, 0.1667, 0.5, 0.1667, 0.625, 0.08333, 0.625, 0.08333, 0.5, 0.1667, 0.75, 0.1667, 0.875, 0.08333, 0.875, 0.08333, 0.75, 0.1667, 0.625, 0.1667, 0.75, 0.08333, 0.75, 0.08333, 0.625, 0.1667, 0.875, 0.125, 1.0, 0.08333, 0.875, 0.08333, 0.5, 0.08333, 0.625, 0.0, 0.625, 0.0, 0.5, 0.08333, 0.75, 0.08333, 0.875, 0.0, 0.875, 0.0, 0.75, 0.08333, 0.625, 0.08333, 0.75, 0.0, 0.75, 0.0, 0.625, 0.08333, 0.875, 0.04167, 1.0, 0.0, 0.875, 1.0, 0.625, 1.0, 0.75, 0.9167, 0.75, 0.9167, 0.625, 1.0, 0.875, 0.9583, 1.0, 0.9167, 0.875, 1.0, 0.5, 1.0, 0.625, 0.9167, 0.625, 0.9167, 0.5, 1.0, 0.75, 1.0, 0.875, 0.9167, 0.875, 0.9167, 0.75, 0.9167, 0.625, 0.9167, 0.75, 0.8333, 0.75, 0.8333, 0.625, 0.9167, 0.875, 0.875, 1.0, 0.8333, 0.875, 0.9167, 0.5, 0.9167, 0.625, 0.8333, 0.625, 0.8333, 0.5, 0.9167, 0.75, 0.9167, 0.875, 0.8333, 0.875, 0.8333, 0.75, 0.8333, 0.5, 0.8333, 0.625, 0.75, 0.625, 0.75, 0.5, 0.8333, 0.75, 0.8333, 0.875, 0.75, 0.875, 0.75, 0.75, 0.8333, 0.625, 0.8333, 0.75, 0.75, 0.75, 0.75, 0.625, 0.8333, 0.875, 0.7917, 1.0, 0.75, 0.875])
me_sphere_006.materials.append(mat_material_snake_eye)
me_sphere_006.use_remesh_fix_poles = True
me_sphere_006.use_remesh_preserve_attributes = False
me_sphere_006.use_mirror_vertex_groups = False
me_sphere_006.update()
me_cube_002 = bpy.data.meshes.new('Cube.002')
me_cube_002.from_pydata([(-0.4602, -0.2452, 0.7564), (-0.4602, -0.2452, 1.423), (-0.4602, 0.2452, 0.7564), (-0.4602, 0.2452, 1.423), (0.6863, -0.1953, 1.272), (0.7506, -0.1953, 1.432), (0.6863, 0.1953, 1.272), (0.7506, 0.1953, 1.432), (-0.4602, -1.371e-07, 0.7564), (-0.4602, -1.371e-07, 1.482), (0.6863, -1.376e-07, 1.272), (0.7506, -1.359e-07, 1.491), (0.2101, 0.209, 1.3), (0.2101, 0.209, 1.603), (0.2101, -0.209, 1.3), (0.2101, -0.209, 1.603), (0.2101, -1.368e-07, 1.661), (0.2101, -1.368e-07, 1.3), (-0.2394, 0.2452, 0.9725), (-0.2394, -0.2452, 1.491), (-0.2394, -1.371e-07, 0.9725), (-0.2394, 0.2452, 1.491), (-0.2394, -0.2452, 0.9725), (-0.2394, -1.371e-07, 1.55), (0.8885, 0.184, 1.132), (0.6315, 0.184, 1.132), (0.6315, -1.34e-07, 1.132), (0.9728, -1.007e-07, 1.132), (0.8885, -0.184, 1.132), (0.6315, -0.184, 1.132)], [], [(8, 9, 3, 2), (12, 13, 7, 6), (10, 6, 25, 26), (22, 19, 1, 0), (17, 10, 4, 14), (23, 9, 1, 19), (21, 3, 9, 23), (12, 6, 10, 17), (5, 4, 29, 28), (0, 1, 9, 8), (18, 12, 17, 20), (7, 13, 16, 11), (11, 16, 15, 5), (20, 17, 14, 22), (4, 5, 15, 14), (18, 21, 13, 12), (2, 3, 21, 18), (8, 20, 22, 0), (2, 18, 20, 8), (13, 21, 23, 16), (16, 23, 19, 15), (14, 15, 19, 22), (26, 27, 28, 29), (25, 24, 27, 26), (4, 10, 26, 29), (11, 5, 28, 27), (6, 7, 24, 25), (7, 11, 27, 24)])
me_cube_002.polygons.foreach_set('use_smooth', [True] * 28)
_uv = me_cube_002.uv_layers.new(name='UVMap')
_uv.uv.foreach_set('vector', [0.375, 0.125, 0.625, 0.125, 0.625, 0.25, 0.375, 0.25, 0.375, 0.375, 0.625, 0.375, 0.625, 0.5, 0.375, 0.5, 0.375, 0.625, 0.375, 0.5, 0.375, 0.5, 0.375, 0.625, 0.375, 0.9588, 0.625, 0.9588, 0.625, 1.0, 0.375, 1.0, 0.25, 0.625, 0.375, 0.625, 0.375, 0.75, 0.25, 0.75, 0.8338, 0.625, 0.875, 0.625, 0.875, 0.75, 0.8338, 0.75, 0.8338, 0.5, 0.875, 0.5, 0.875, 0.625, 0.8338, 0.625, 0.25, 0.5, 0.375, 0.5, 0.375, 0.625, 0.25, 0.625, 0.625, 0.75, 0.375, 0.75, 0.375, 0.75, 0.625, 0.75, 0.375, 0.0, 0.625, 0.0, 0.625, 0.125, 0.375, 0.125, 0.1662, 0.5, 0.25, 0.5, 0.25, 0.625, 0.1662, 0.625, 0.625, 0.5, 0.75, 0.5, 0.75, 0.625, 0.625, 0.625, 0.625, 0.625, 0.75, 0.625, 0.75, 0.75, 0.625, 0.75, 0.1662, 0.625, 0.25, 0.625, 0.25, 0.75, 0.1662, 0.75, 0.375, 0.75, 0.625, 0.75, 0.625, 0.875, 0.375, 0.875, 0.375, 0.2912, 0.625, 0.2912, 0.625, 0.375, 0.375, 0.375, 0.375, 0.25, 0.625, 0.25, 0.625, 0.2912, 0.375, 0.2912, 0.125, 0.625, 0.1662, 0.625, 0.1662, 0.75, 0.125, 0.75, 0.125, 0.5, 0.1662, 0.5, 0.1662, 0.625, 0.125, 0.625, 0.75, 0.5, 0.8338, 0.5, 0.8338, 0.625, 0.75, 0.625, 0.75, 0.625, 0.8338, 0.625, 0.8338, 0.75, 0.75, 0.75, 0.375, 0.875, 0.625, 0.875, 0.625, 0.9588, 0.375, 0.9588, 0.375, 0.625, 0.625, 0.625, 0.625, 0.75, 0.375, 0.75, 0.375, 0.5, 0.625, 0.5, 0.625, 0.625, 0.375, 0.625, 0.375, 0.75, 0.375, 0.625, 0.375, 0.625, 0.375, 0.75, 0.625, 0.625, 0.625, 0.75, 0.625, 0.75, 0.625, 0.625, 0.375, 0.5, 0.625, 0.5, 0.625, 0.5, 0.375, 0.5, 0.625, 0.5, 0.625, 0.625, 0.625, 0.625, 0.625, 0.5])
me_cube_002.materials.append(mat_material_snake_langue)
me_cube_002.use_remesh_fix_poles = True
me_cube_002.use_remesh_preserve_attributes = False
me_cube_002.use_mirror_vertex_groups = False
me_cube_002.update()
arm_armature_001 = bpy.data.armatures.new('Armature.001')  # bones are not reproduced

# ---- objects
ob_snake_001 = bpy.data.objects.new('Snake.001', me_corps_003)
ob_langue_002 = bpy.data.objects.new('Langue.002', me_cube_003)
ob_yeux_002 = bpy.data.objects.new('Yeux.002', me_sphere_003)
ob_snake = bpy.data.objects.new('Snake', me_corps)
ob_yeux = bpy.data.objects.new('Yeux', me_sphere_006)
ob_langue_001 = bpy.data.objects.new('Langue.001', me_cube_002)
ob_snake_002 = bpy.data.objects.new('Snake.002', arm_armature_001)

# ---- transforms, parenting, visibility, modifiers, constraints
ob_snake_001.location = (0.0, 0.0, 0.0)
ob_snake_001.lineart.crease_threshold = 0.0
_m = ob_snake_001.modifiers.new('Subdivision', 'SUBSURF')
_m.uv_smooth = 'PRESERVE_CORNERS'
_m.levels = 2
ob_langue_002.location = (0.0, 0.0, -0.04906)
ob_langue_002.lineart.crease_threshold = 0.0
_m = ob_langue_002.modifiers.new('Subdivision', 'SUBSURF')
_m.uv_smooth = 'PRESERVE_CORNERS'
ob_yeux_002.location = (0.0, 0.0, -0.04906)
ob_yeux_002.rotation_euler = (1.571, -0.0, 0.0)
ob_yeux_002.lineart.crease_threshold = 0.0
_m = ob_yeux_002.modifiers.new('Mirror', 'MIRROR')
_m.use_axis = (False, False, True)
ob_snake.parent = ob_snake_002
ob_snake.matrix_parent_inverse = Matrix(((0.5222, 5.579e-08, -0.4152, 0.7888), (-5.579e-08, 0.6671, 1.948e-08, 4.349e-08), (0.4152, 1.948e-08, 0.5222, -0.3237), (-0.0, -0.0, -0.0, 1.0)))
ob_snake.location = (0.0, 0.0, 0.0)
ob_snake.lineart.crease_threshold = 0.0
_vg = ob_snake.vertex_groups.new(name='Bone')
for _i, _w in zip([0, 1, 2, 3, 4, 5, 6, 7, 8, 9, 10, 11, 12, 13, 14, 15, 16, 17, 18, 19, 20, 21, 22, 23, 24, 25, 26, 27, 28, 29, 30, 31, 32, 33, 34, 35, 36, 37, 38, 39, 40, 41, 42, 43, 44, 45, 46, 47, 48, 49, 50, 51, 52, 53, 54, 55, 56, 57, 58, 59, 60, 61, 62, 63, 68, 69, 70, 71, 74, 75, 80, 81, 82, 83, 84, 85, 86, 87, 88, 91, 94, 95, 96, 97, 98, 99, 100, 101, 102, 103], [0.994, 0.994, 0.994, 0.994, 0.994, 0.994, 0.994, 0.994, 0.994, 0.994, 0.994, 0.994, 0.994, 0.994, 0.994, 0.994, 0.9939, 0.994, 0.994, 0.9939, 0.994, 0.994, 0.994, 0.994, 0.9939, 0.9941, 0.9941, 0.9938, 0.9946, 0.9945, 0.9945, 0.9946, 0.992, 0.9921, 0.9952, 0.9949, 0.9939, 0.9939, 0.994, 0.994, 0.9947, 0.9946, 0.9935, 0.9935, 0.9847, 0.984, 0.996, 0.996, 0.9927, 0.9926, 0.9941, 0.9942, 0.9531, 0.9954, 0.9954, 0.9578, 0.1554, 0.1802, 0.03321, 0.02161, 0.2483, 0.2448, 0.5044, 0.4985, 0.7858, 0.9102, 0.7985, 0.905, 0.07372, 0.08543, 0.9902, 0.9944, 0.9945, 0.9903, 0.9802, 0.9798, 0.8509, 0.8563, 0.1342, 0.1471, 0.5225, 0.4865, 0.8628, 0.8512, 0.1814, 0.1718, 0.945, 0.9475, 0.02975, 0.05691]): _vg.add([_i], _w, 'REPLACE')
_vg = ob_snake.vertex_groups.new(name='Bone.001')
for _i, _w in zip([52, 55, 56, 57, 58, 59, 60, 61, 62, 63, 64, 65, 66, 67, 68, 69, 70, 71, 72, 73, 74, 75, 76, 77, 78, 79, 86, 87, 88, 89, 90, 91, 92, 93, 94, 95, 96, 97, 98, 99, 100, 101, 102, 103], [0.04375, 0.03432, 0.8446, 0.8198, 0.9584, 0.9642, 0.7517, 0.7552, 0.4956, 0.5015, 0.9987, 0.9985, 0.9977, 0.9984, 0.2142, 0.08976, 0.2015, 0.09498, 0.9939, 0.9948, 0.9263, 0.9146, 0.997, 0.9979, 0.9813, 0.9825, 0.1491, 0.1437, 0.8658, 0.976, 0.981, 0.8529, 0.9908, 0.9966, 0.4775, 0.5135, 0.1372, 0.1488, 0.8186, 0.8282, 0.05501, 0.05251, 0.9601, 0.9431]): _vg.add([_i], _w, 'REPLACE')
_m = ob_snake.modifiers.new('Subdivision', 'SUBSURF')
_m.uv_smooth = 'PRESERVE_CORNERS'
_m.levels = 2
_m = ob_snake.modifiers.new('Armature', 'ARMATURE')
_m.object = ob_snake_002
ob_yeux.parent = ob_snake_002
ob_yeux.matrix_parent_inverse = Matrix(((0.5222, 5.579e-08, -0.4152, 0.7888), (-5.579e-08, 0.6671, 1.948e-08, 4.349e-08), (0.4152, 1.948e-08, 0.5222, -0.3237), (-0.0, -0.0, -0.0, 1.0)))
ob_yeux.location = (0.0, 0.0, -0.04906)
ob_yeux.rotation_euler = (1.571, -0.0, 0.0)
ob_yeux.lineart.crease_threshold = 0.0
_vg = ob_yeux.vertex_groups.new(name='Bone')
for _i, _w in zip([0, 1, 2, 3, 4, 5, 6, 7, 8, 9, 10, 11, 12, 13, 14, 15, 16, 17, 18, 19, 20, 21, 22, 23, 24, 25, 26, 27, 28, 29, 30, 31, 32, 33, 34, 35, 36, 37, 38, 39, 40, 41, 42, 43, 44, 45, 46, 47, 48], [0.1556, 0.1563, 0.1611, 0.167, 0.1677, 0.1529, 0.1577, 0.1654, 0.1704, 0.171, 0.1573, 0.1628, 0.1683, 0.1691, 0.156, 0.1595, 0.1635, 0.1642, 0.1542, 0.1556, 0.1571, 0.1578, 0.1524, 0.1524, 0.1528, 0.1532, 0.151, 0.15, 0.1498, 0.15, 0.1501, 0.1485, 0.1479, 0.148, 0.1499, 0.1481, 0.1473, 0.1474, 0.1505, 0.149, 0.1484, 0.1486, 0.152, 0.1515, 0.1515, 0.152, 0.1541, 0.1573, 0.1582]): _vg.add([_i], _w, 'REPLACE')
_vg = ob_yeux.vertex_groups.new(name='Bone.001')
for _i, _w in zip([0, 1, 2, 3, 4, 5, 6, 7, 8, 9, 10, 11, 12, 13, 14, 15, 16, 17, 18, 19, 20, 21, 22, 23, 24, 25, 26, 27, 28, 29, 30, 31, 32, 33, 34, 35, 36, 37, 38, 39, 40, 41, 42, 43, 44, 45, 46, 47, 48], [0.8444, 0.8437, 0.8389, 0.833, 0.8323, 0.8471, 0.8423, 0.8346, 0.8296, 0.829, 0.8427, 0.8372, 0.8317, 0.8309, 0.844, 0.8405, 0.8365, 0.8358, 0.8458, 0.8444, 0.8429, 0.8422, 0.8476, 0.8476, 0.8472, 0.8468, 0.849, 0.85, 0.8502, 0.85, 0.8499, 0.8515, 0.8521, 0.852, 0.8501, 0.8519, 0.8527, 0.8526, 0.8495, 0.851, 0.8516, 0.8514, 0.848, 0.8485, 0.8485, 0.848, 0.8459, 0.8427, 0.8418]): _vg.add([_i], _w, 'REPLACE')
_m = ob_yeux.modifiers.new('Mirror', 'MIRROR')
_m.use_axis = (False, False, True)
_m = ob_yeux.modifiers.new('Armature', 'ARMATURE')
_m.object = ob_snake_002
ob_langue_001.parent = ob_snake_002
ob_langue_001.matrix_parent_inverse = Matrix(((0.5222, 5.579e-08, -0.4152, 0.7888), (-5.579e-08, 0.6671, 1.948e-08, 4.349e-08), (0.4152, 1.948e-08, 0.5222, -0.3237), (-0.0, -0.0, -0.0, 1.0)))
ob_langue_001.location = (0.0, 0.0, -0.04906)
ob_langue_001.lineart.crease_threshold = 0.0
_vg = ob_langue_001.vertex_groups.new(name='Bone')
for _i, _w in zip([0, 1, 2, 3, 4, 5, 6, 7, 8, 9, 10, 11, 12, 13, 14, 15, 16, 17, 18, 19, 20, 21, 22, 23, 24, 25, 26, 27, 28, 29], [0.9686, 0.9494, 0.9756, 0.9394, 0.3984, 0.4125, 0.4149, 0.4361, 0.9766, 0.9271, 0.3961, 0.4408, 0.4727, 0.4917, 0.4552, 0.4948, 0.5332, 0.4494, 0.9139, 0.8579, 0.9302, 0.8598, 0.916, 0.8309, 0.3915, 0.3935, 0.3846, 0.3816, 0.3821, 0.3847]): _vg.add([_i], _w, 'REPLACE')
_vg = ob_langue_001.vertex_groups.new(name='Bone.001')
for _i, _w in zip([0, 1, 3, 4, 5, 6, 7, 9, 10, 11, 12, 13, 14, 15, 16, 17, 18, 19, 20, 21, 22, 23, 24, 25, 26, 27, 28, 29], [0.01284, 0.0506, 0.06057, 0.6016, 0.5875, 0.5851, 0.5639, 0.07288, 0.6039, 0.5592, 0.5273, 0.5083, 0.5448, 0.5052, 0.4668, 0.5506, 0.08613, 0.1421, 0.06978, 0.1402, 0.08405, 0.1691, 0.6085, 0.6065, 0.6154, 0.6184, 0.6179, 0.6153]): _vg.add([_i], _w, 'REPLACE')
_m = ob_langue_001.modifiers.new('Subdivision', 'SUBSURF')
_m.uv_smooth = 'PRESERVE_CORNERS'
_m = ob_langue_001.modifiers.new('Armature', 'ARMATURE')
_m.object = ob_snake_002
ob_snake_002.location = (-0.6235, -1.499e-07, 1.116)
ob_snake_002.rotation_euler = (3.73e-08, 0.6718, 1.068e-07)
ob_snake_002.scale = (1.499, 1.499, 1.499)
ob_snake_002.show_in_front = True
ob_snake_002.lineart.crease_threshold = 0.0

# ---- collection membership
col_collection.objects.link(ob_snake_001)
col_collection.objects.link(ob_langue_002)
col_collection.objects.link(ob_yeux_002)
col_animation.objects.link(ob_snake)
col_animation.objects.link(ob_yeux)
col_animation.objects.link(ob_langue_001)
col_animation.objects.link(ob_snake_002)
def _layer_coll(name, lc=None):
    lc = lc or bpy.context.view_layer.layer_collection
    for c in lc.children:
        if c.name == name: return c
        r = _layer_coll(name, c)
        if r: return r
_layer_coll('Collection').exclude = True

# ---- scene / render settings (as saved in the file)
scene.frame_start = 0; scene.frame_end = 70; scene.frame_set(70)
scene.render.engine = 'BLENDER_EEVEE_NEXT'
scene.render.fps = 25
scene.cycles.use_denoising = False
scene.cycles.samples = 128
scene.cycles.sampling_pattern = 'TABULATED_SOBOL'
scene.cycles.use_adaptive_sampling = False
scene.cycles.use_light_tree = False
scene.view_settings.view_transform = 'Filmic'
bpy.context.view_layer.update()

# ---- added for rendering (the .blend has no active camera and no usable light): camera, sun
cam_auto = bpy.data.cameras.new('AutoCamera')
cam_auto.lens = 50.0
cam_auto.sensor_width = 36.0
cam_auto.clip_end = 1000.0
ob_auto_camera = bpy.data.objects.new('AutoCamera', cam_auto)
scene.collection.objects.link(ob_auto_camera)
ob_auto_camera.location = (4.31575, -4.79107, 5.12024)
ob_auto_camera.rotation_euler = (1.09748, -7.21219e-08, 0.694738)
scene.camera = ob_auto_camera
light_auto_sun = bpy.data.lights.new('AutoSun', 'SUN')
light_auto_sun.energy = 3.0
light_auto_sun.angle = 0.0523599
ob_auto_sun = bpy.data.objects.new('AutoSun', light_auto_sun)
scene.collection.objects.link(ob_auto_sun)
ob_auto_sun.rotation_euler = (0.872665, 0.174533, 0.523599)
bpy.context.view_layer.update()
